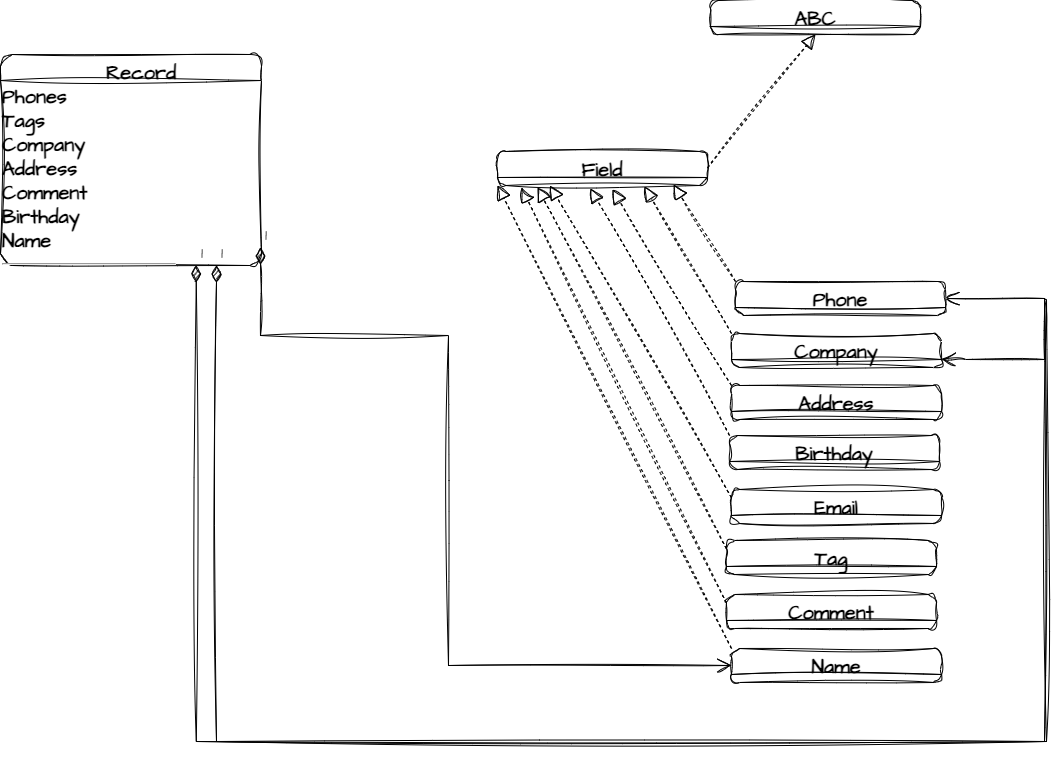

The diagram above was exported from draw.io. Its source (the exported page's mxGraphModel, read from the mxfile embedded in the PNG):
<mxGraphModel dx="1434" dy="780" grid="0" gridSize="10" guides="1" tooltips="1" connect="1" arrows="1" fold="1" page="1" pageScale="1" pageWidth="850" pageHeight="1100" background="none" math="0" shadow="0">
  <root>
    <mxCell id="0" />
    <mxCell id="1" parent="0" />
    <mxCell id="hopD-SCEnYGvzA_qel6d-4" value="Field" style="swimlane;fontStyle=1;align=center;verticalAlign=top;childLayout=stackLayout;horizontal=1;startSize=26;horizontalStack=0;resizeParent=1;resizeParentMax=0;resizeLast=0;collapsible=1;marginBottom=0;whiteSpace=wrap;html=1;sketch=1;hachureGap=4;jiggle=2;curveFitting=1;fontFamily=Architects Daughter;fontSource=https%3A%2F%2Ffonts.googleapis.com%2Fcss%3Ffamily%3DArchitects%2BDaughter;fontSize=20;swimlaneFillColor=none;labelBackgroundColor=none;rounded=1;" vertex="1" parent="1">
      <mxGeometry x="637" y="455" width="210" height="34" as="geometry">
        <mxRectangle x="470" y="540" width="80" height="40" as="alternateBounds" />
      </mxGeometry>
    </mxCell>
    <mxCell id="hopD-SCEnYGvzA_qel6d-12" value="ABC" style="swimlane;fontStyle=1;align=center;verticalAlign=top;childLayout=stackLayout;horizontal=1;startSize=26;horizontalStack=0;resizeParent=1;resizeParentMax=0;resizeLast=0;collapsible=1;marginBottom=0;whiteSpace=wrap;html=1;sketch=1;hachureGap=4;jiggle=2;curveFitting=1;fontFamily=Architects Daughter;fontSource=https%3A%2F%2Ffonts.googleapis.com%2Fcss%3Ffamily%3DArchitects%2BDaughter;fontSize=20;swimlaneFillColor=none;labelBackgroundColor=none;rounded=1;" vertex="1" parent="1">
      <mxGeometry x="850" y="304" width="210" height="34" as="geometry">
        <mxRectangle x="470" y="540" width="80" height="40" as="alternateBounds" />
      </mxGeometry>
    </mxCell>
    <mxCell id="hopD-SCEnYGvzA_qel6d-14" value="" style="endArrow=block;dashed=1;endFill=0;endSize=12;html=1;rounded=0;sketch=1;hachureGap=4;jiggle=2;curveFitting=1;fontFamily=Architects Daughter;fontSource=https%3A%2F%2Ffonts.googleapis.com%2Fcss%3Ffamily%3DArchitects%2BDaughter;fontSize=16;entryX=0.5;entryY=1;entryDx=0;entryDy=0;" edge="1" parent="1" target="hopD-SCEnYGvzA_qel6d-12">
      <mxGeometry width="160" relative="1" as="geometry">
        <mxPoint x="847" y="471.5" as="sourcePoint" />
        <mxPoint x="1007" y="471.5" as="targetPoint" />
      </mxGeometry>
    </mxCell>
    <mxCell id="hopD-SCEnYGvzA_qel6d-15" value="Tag" style="swimlane;fontStyle=1;align=center;verticalAlign=top;childLayout=stackLayout;horizontal=1;startSize=26;horizontalStack=0;resizeParent=1;resizeParentMax=0;resizeLast=0;collapsible=1;marginBottom=0;whiteSpace=wrap;html=1;sketch=1;hachureGap=4;jiggle=2;curveFitting=1;fontFamily=Architects Daughter;fontSource=https%3A%2F%2Ffonts.googleapis.com%2Fcss%3Ffamily%3DArchitects%2BDaughter;fontSize=20;swimlaneFillColor=none;labelBackgroundColor=none;rounded=1;" vertex="1" parent="1">
      <mxGeometry x="866" y="844" width="210" height="34" as="geometry">
        <mxRectangle x="470" y="540" width="80" height="40" as="alternateBounds" />
      </mxGeometry>
    </mxCell>
    <mxCell id="hopD-SCEnYGvzA_qel6d-16" value="Company" style="swimlane;fontStyle=1;align=center;verticalAlign=top;childLayout=stackLayout;horizontal=1;startSize=26;horizontalStack=0;resizeParent=1;resizeParentMax=0;resizeLast=0;collapsible=1;marginBottom=0;whiteSpace=wrap;html=1;sketch=1;hachureGap=4;jiggle=2;curveFitting=1;fontFamily=Architects Daughter;fontSource=https%3A%2F%2Ffonts.googleapis.com%2Fcss%3Ffamily%3DArchitects%2BDaughter;fontSize=20;swimlaneFillColor=none;labelBackgroundColor=none;rounded=1;" vertex="1" parent="1">
      <mxGeometry x="871" y="637" width="210" height="34" as="geometry">
        <mxRectangle x="470" y="540" width="80" height="40" as="alternateBounds" />
      </mxGeometry>
    </mxCell>
    <mxCell id="hopD-SCEnYGvzA_qel6d-17" value="Phone" style="swimlane;fontStyle=1;align=center;verticalAlign=top;childLayout=stackLayout;horizontal=1;startSize=26;horizontalStack=0;resizeParent=1;resizeParentMax=0;resizeLast=0;collapsible=1;marginBottom=0;whiteSpace=wrap;html=1;sketch=1;hachureGap=4;jiggle=2;curveFitting=1;fontFamily=Architects Daughter;fontSource=https%3A%2F%2Ffonts.googleapis.com%2Fcss%3Ffamily%3DArchitects%2BDaughter;fontSize=20;swimlaneFillColor=none;labelBackgroundColor=none;rounded=1;" vertex="1" parent="1">
      <mxGeometry x="875" y="585" width="210" height="34" as="geometry">
        <mxRectangle x="470" y="540" width="80" height="40" as="alternateBounds" />
      </mxGeometry>
    </mxCell>
    <mxCell id="hopD-SCEnYGvzA_qel6d-19" value="Name" style="swimlane;fontStyle=1;align=center;verticalAlign=top;childLayout=stackLayout;horizontal=1;startSize=26;horizontalStack=0;resizeParent=1;resizeParentMax=0;resizeLast=0;collapsible=1;marginBottom=0;whiteSpace=wrap;html=1;sketch=1;hachureGap=4;jiggle=2;curveFitting=1;fontFamily=Architects Daughter;fontSource=https%3A%2F%2Ffonts.googleapis.com%2Fcss%3Ffamily%3DArchitects%2BDaughter;fontSize=20;swimlaneFillColor=none;labelBackgroundColor=none;rounded=1;" vertex="1" parent="1">
      <mxGeometry x="871" y="952" width="210" height="34" as="geometry">
        <mxRectangle x="470" y="540" width="80" height="40" as="alternateBounds" />
      </mxGeometry>
    </mxCell>
    <mxCell id="hopD-SCEnYGvzA_qel6d-20" value="Email" style="swimlane;fontStyle=1;align=center;verticalAlign=top;childLayout=stackLayout;horizontal=1;startSize=26;horizontalStack=0;resizeParent=1;resizeParentMax=0;resizeLast=0;collapsible=1;marginBottom=0;whiteSpace=wrap;html=1;sketch=1;hachureGap=4;jiggle=2;curveFitting=1;fontFamily=Architects Daughter;fontSource=https%3A%2F%2Ffonts.googleapis.com%2Fcss%3Ffamily%3DArchitects%2BDaughter;fontSize=20;swimlaneFillColor=none;labelBackgroundColor=none;rounded=1;" vertex="1" parent="1">
      <mxGeometry x="871" y="793" width="210" height="34" as="geometry">
        <mxRectangle x="470" y="540" width="80" height="40" as="alternateBounds" />
      </mxGeometry>
    </mxCell>
    <mxCell id="hopD-SCEnYGvzA_qel6d-21" value="Address" style="swimlane;fontStyle=1;align=center;verticalAlign=top;childLayout=stackLayout;horizontal=1;startSize=26;horizontalStack=0;resizeParent=1;resizeParentMax=0;resizeLast=0;collapsible=1;marginBottom=0;whiteSpace=wrap;html=1;sketch=1;hachureGap=4;jiggle=2;curveFitting=1;fontFamily=Architects Daughter;fontSource=https%3A%2F%2Ffonts.googleapis.com%2Fcss%3Ffamily%3DArchitects%2BDaughter;fontSize=20;swimlaneFillColor=none;labelBackgroundColor=none;rounded=1;" vertex="1" parent="1">
      <mxGeometry x="871" y="689" width="210" height="34" as="geometry">
        <mxRectangle x="470" y="540" width="80" height="40" as="alternateBounds" />
      </mxGeometry>
    </mxCell>
    <mxCell id="hopD-SCEnYGvzA_qel6d-23" value="Comment" style="swimlane;fontStyle=1;align=center;verticalAlign=top;childLayout=stackLayout;horizontal=1;startSize=26;horizontalStack=0;resizeParent=1;resizeParentMax=0;resizeLast=0;collapsible=1;marginBottom=0;whiteSpace=wrap;html=1;sketch=1;hachureGap=4;jiggle=2;curveFitting=1;fontFamily=Architects Daughter;fontSource=https%3A%2F%2Ffonts.googleapis.com%2Fcss%3Ffamily%3DArchitects%2BDaughter;fontSize=20;swimlaneFillColor=none;labelBackgroundColor=none;rounded=1;" vertex="1" parent="1">
      <mxGeometry x="866" y="898" width="210" height="34" as="geometry">
        <mxRectangle x="470" y="540" width="80" height="40" as="alternateBounds" />
      </mxGeometry>
    </mxCell>
    <mxCell id="hopD-SCEnYGvzA_qel6d-24" value="Birthday" style="swimlane;fontStyle=1;align=center;verticalAlign=top;childLayout=stackLayout;horizontal=1;startSize=26;horizontalStack=0;resizeParent=1;resizeParentMax=0;resizeLast=0;collapsible=1;marginBottom=0;whiteSpace=wrap;html=1;sketch=1;hachureGap=4;jiggle=2;curveFitting=1;fontFamily=Architects Daughter;fontSource=https%3A%2F%2Ffonts.googleapis.com%2Fcss%3Ffamily%3DArchitects%2BDaughter;fontSize=20;swimlaneFillColor=none;labelBackgroundColor=none;rounded=1;" vertex="1" parent="1">
      <mxGeometry x="869" y="739" width="210" height="34" as="geometry">
        <mxRectangle x="470" y="540" width="80" height="40" as="alternateBounds" />
      </mxGeometry>
    </mxCell>
    <mxCell id="hopD-SCEnYGvzA_qel6d-25" value="&amp;nbsp; &amp;nbsp; &amp;nbsp; &amp;nbsp; &amp;nbsp; &amp;nbsp; &amp;nbsp;Record&lt;br&gt;Phones&lt;br&gt;Tags&lt;br&gt;Company&lt;br&gt;Address&lt;br&gt;Comment&lt;br&gt;Birthday&lt;br&gt;Name&lt;br&gt;&lt;hr&gt;" style="swimlane;fontStyle=1;align=left;verticalAlign=top;childLayout=stackLayout;horizontal=1;startSize=26;horizontalStack=0;resizeParent=1;resizeParentMax=0;resizeLast=0;collapsible=1;marginBottom=0;whiteSpace=wrap;html=1;sketch=1;hachureGap=4;jiggle=2;curveFitting=1;fontFamily=Architects Daughter;fontSource=https%3A%2F%2Ffonts.googleapis.com%2Fcss%3Ffamily%3DArchitects%2BDaughter;fontSize=20;swimlaneFillColor=none;labelBackgroundColor=none;rounded=1;" vertex="1" parent="1">
      <mxGeometry x="140" y="358" width="261" height="211" as="geometry">
        <mxRectangle x="470" y="540" width="80" height="40" as="alternateBounds" />
      </mxGeometry>
    </mxCell>
    <mxCell id="hopD-SCEnYGvzA_qel6d-39" value="" style="endArrow=block;dashed=1;endFill=0;endSize=12;html=1;rounded=0;sketch=1;hachureGap=4;jiggle=2;curveFitting=1;fontFamily=Architects Daughter;fontSource=https%3A%2F%2Ffonts.googleapis.com%2Fcss%3Ffamily%3DArchitects%2BDaughter;fontSize=16;exitX=0;exitY=0;exitDx=0;exitDy=0;" edge="1" parent="1" source="hopD-SCEnYGvzA_qel6d-17">
      <mxGeometry width="160" relative="1" as="geometry">
        <mxPoint x="857" y="481.5" as="sourcePoint" />
        <mxPoint x="813" y="488" as="targetPoint" />
      </mxGeometry>
    </mxCell>
    <mxCell id="hopD-SCEnYGvzA_qel6d-40" value="" style="endArrow=block;dashed=1;endFill=0;endSize=12;html=1;rounded=0;sketch=1;hachureGap=4;jiggle=2;curveFitting=1;fontFamily=Architects Daughter;fontSource=https%3A%2F%2Ffonts.googleapis.com%2Fcss%3Ffamily%3DArchitects%2BDaughter;fontSize=16;exitX=0;exitY=0;exitDx=0;exitDy=0;" edge="1" parent="1" source="hopD-SCEnYGvzA_qel6d-16">
      <mxGeometry width="160" relative="1" as="geometry">
        <mxPoint x="885" y="595" as="sourcePoint" />
        <mxPoint x="784" y="490" as="targetPoint" />
      </mxGeometry>
    </mxCell>
    <mxCell id="hopD-SCEnYGvzA_qel6d-41" value="" style="endArrow=block;dashed=1;endFill=0;endSize=12;html=1;rounded=0;sketch=1;hachureGap=4;jiggle=2;curveFitting=1;fontFamily=Architects Daughter;fontSource=https%3A%2F%2Ffonts.googleapis.com%2Fcss%3Ffamily%3DArchitects%2BDaughter;fontSize=16;exitX=0;exitY=0;exitDx=0;exitDy=0;" edge="1" parent="1" source="hopD-SCEnYGvzA_qel6d-21">
      <mxGeometry width="160" relative="1" as="geometry">
        <mxPoint x="881" y="647" as="sourcePoint" />
        <mxPoint x="752" y="493" as="targetPoint" />
      </mxGeometry>
    </mxCell>
    <mxCell id="hopD-SCEnYGvzA_qel6d-46" value="" style="endArrow=block;dashed=1;endFill=0;endSize=12;html=1;rounded=0;sketch=1;hachureGap=4;jiggle=2;curveFitting=1;fontFamily=Architects Daughter;fontSource=https%3A%2F%2Ffonts.googleapis.com%2Fcss%3Ffamily%3DArchitects%2BDaughter;fontSize=16;exitX=0;exitY=0;exitDx=0;exitDy=0;" edge="1" parent="1" source="hopD-SCEnYGvzA_qel6d-24">
      <mxGeometry width="160" relative="1" as="geometry">
        <mxPoint x="881" y="699" as="sourcePoint" />
        <mxPoint x="730" y="492" as="targetPoint" />
      </mxGeometry>
    </mxCell>
    <mxCell id="hopD-SCEnYGvzA_qel6d-47" value="" style="endArrow=block;dashed=1;endFill=0;endSize=12;html=1;rounded=0;sketch=1;hachureGap=4;jiggle=2;curveFitting=1;fontFamily=Architects Daughter;fontSource=https%3A%2F%2Ffonts.googleapis.com%2Fcss%3Ffamily%3DArchitects%2BDaughter;fontSize=16;exitX=0;exitY=0.25;exitDx=0;exitDy=0;entryX=0.25;entryY=1;entryDx=0;entryDy=0;" edge="1" parent="1" source="hopD-SCEnYGvzA_qel6d-20" target="hopD-SCEnYGvzA_qel6d-4">
      <mxGeometry width="160" relative="1" as="geometry">
        <mxPoint x="879" y="749" as="sourcePoint" />
        <mxPoint x="740" y="502" as="targetPoint" />
      </mxGeometry>
    </mxCell>
    <mxCell id="hopD-SCEnYGvzA_qel6d-48" value="" style="endArrow=block;dashed=1;endFill=0;endSize=12;html=1;rounded=0;sketch=1;hachureGap=4;jiggle=2;curveFitting=1;fontFamily=Architects Daughter;fontSource=https%3A%2F%2Ffonts.googleapis.com%2Fcss%3Ffamily%3DArchitects%2BDaughter;fontSize=16;exitX=0;exitY=0.25;exitDx=0;exitDy=0;" edge="1" parent="1" source="hopD-SCEnYGvzA_qel6d-15">
      <mxGeometry width="160" relative="1" as="geometry">
        <mxPoint x="889" y="759" as="sourcePoint" />
        <mxPoint x="677" y="491" as="targetPoint" />
      </mxGeometry>
    </mxCell>
    <mxCell id="hopD-SCEnYGvzA_qel6d-49" value="" style="endArrow=block;dashed=1;endFill=0;endSize=12;html=1;rounded=0;sketch=1;hachureGap=4;jiggle=2;curveFitting=1;fontFamily=Architects Daughter;fontSource=https%3A%2F%2Ffonts.googleapis.com%2Fcss%3Ffamily%3DArchitects%2BDaughter;fontSize=16;exitX=0;exitY=0.25;exitDx=0;exitDy=0;" edge="1" parent="1" source="hopD-SCEnYGvzA_qel6d-23">
      <mxGeometry width="160" relative="1" as="geometry">
        <mxPoint x="899" y="769" as="sourcePoint" />
        <mxPoint x="661" y="491" as="targetPoint" />
      </mxGeometry>
    </mxCell>
    <mxCell id="hopD-SCEnYGvzA_qel6d-50" value="" style="endArrow=block;dashed=1;endFill=0;endSize=12;html=1;rounded=0;sketch=1;hachureGap=4;jiggle=2;curveFitting=1;fontFamily=Architects Daughter;fontSource=https%3A%2F%2Ffonts.googleapis.com%2Fcss%3Ffamily%3DArchitects%2BDaughter;fontSize=16;exitX=0;exitY=0;exitDx=0;exitDy=0;entryX=0;entryY=1;entryDx=0;entryDy=0;" edge="1" parent="1" source="hopD-SCEnYGvzA_qel6d-19" target="hopD-SCEnYGvzA_qel6d-4">
      <mxGeometry width="160" relative="1" as="geometry">
        <mxPoint x="909" y="779" as="sourcePoint" />
        <mxPoint x="770" y="532" as="targetPoint" />
      </mxGeometry>
    </mxCell>
    <mxCell id="hopD-SCEnYGvzA_qel6d-51" value="1" style="endArrow=open;html=1;endSize=12;startArrow=diamondThin;startSize=14;startFill=1;edgeStyle=orthogonalEdgeStyle;align=left;verticalAlign=bottom;rounded=0;sketch=1;hachureGap=4;jiggle=2;curveFitting=1;fontFamily=Architects Daughter;fontSource=https%3A%2F%2Ffonts.googleapis.com%2Fcss%3Ffamily%3DArchitects%2BDaughter;fontSize=16;entryX=0;entryY=0.5;entryDx=0;entryDy=0;" edge="1" parent="1" target="hopD-SCEnYGvzA_qel6d-19">
      <mxGeometry x="-1" y="3" relative="1" as="geometry">
        <mxPoint x="400" y="551" as="sourcePoint" />
        <mxPoint x="587" y="912" as="targetPoint" />
        <Array as="points">
          <mxPoint x="400" y="639" />
          <mxPoint x="588" y="639" />
          <mxPoint x="588" y="969" />
        </Array>
      </mxGeometry>
    </mxCell>
    <mxCell id="hopD-SCEnYGvzA_qel6d-56" value="1" style="endArrow=open;html=1;endSize=12;startArrow=diamondThin;startSize=14;startFill=1;edgeStyle=orthogonalEdgeStyle;align=left;verticalAlign=bottom;rounded=0;sketch=1;hachureGap=4;jiggle=2;curveFitting=1;fontFamily=Architects Daughter;fontSource=https%3A%2F%2Ffonts.googleapis.com%2Fcss%3Ffamily%3DArchitects%2BDaughter;fontSize=16;exitX=0.75;exitY=1;exitDx=0;exitDy=0;entryX=1;entryY=0.5;entryDx=0;entryDy=0;" edge="1" parent="1" source="hopD-SCEnYGvzA_qel6d-25" target="hopD-SCEnYGvzA_qel6d-17">
      <mxGeometry x="-1" y="3" relative="1" as="geometry">
        <mxPoint x="629" y="801" as="sourcePoint" />
        <mxPoint x="1164" y="614" as="targetPoint" />
        <Array as="points">
          <mxPoint x="336" y="1045" />
          <mxPoint x="1184" y="1045" />
          <mxPoint x="1184" y="602" />
        </Array>
      </mxGeometry>
    </mxCell>
    <mxCell id="hopD-SCEnYGvzA_qel6d-57" value="1" style="endArrow=open;html=1;endSize=12;startArrow=diamondThin;startSize=14;startFill=1;edgeStyle=orthogonalEdgeStyle;align=left;verticalAlign=bottom;rounded=0;sketch=1;hachureGap=4;jiggle=2;curveFitting=1;fontFamily=Architects Daughter;fontSource=https%3A%2F%2Ffonts.googleapis.com%2Fcss%3Ffamily%3DArchitects%2BDaughter;fontSize=16;exitX=0.75;exitY=1;exitDx=0;exitDy=0;entryX=1;entryY=0.75;entryDx=0;entryDy=0;" edge="1" parent="1" target="hopD-SCEnYGvzA_qel6d-16">
      <mxGeometry x="-1" y="3" relative="1" as="geometry">
        <mxPoint x="356" y="569" as="sourcePoint" />
        <mxPoint x="1105" y="602" as="targetPoint" />
        <Array as="points">
          <mxPoint x="356" y="1045" />
          <mxPoint x="1186" y="1045" />
          <mxPoint x="1186" y="603" />
          <mxPoint x="1184" y="603" />
          <mxPoint x="1184" y="663" />
          <mxPoint x="1105" y="663" />
        </Array>
      </mxGeometry>
    </mxCell>
  </root>
</mxGraphModel>